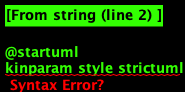

The diagram above was rendered by PlantUML. Its source (embedded in the PNG):
@startuml
kinparam style strictuml
hide methods

class notice as "Avviso di Pagamento" {
  
  }
class pos as "Posizione Debitoria" {
 
}

class pagamento as "Pagamento" {
}

class ricevuta as "Ricevuta" {
}

class carrello as "Carrello di Pagamenti"{
}

class fdr as "Flusso di Rendicontazione" {
}

notice "1" - "1" pos 


notice "1" -d- "*" pagamento

pagamento "1" -"1" ricevuta

ricevuta "*" -d-"1" fdr

carrello "1" -"*" pagamento

@enduml